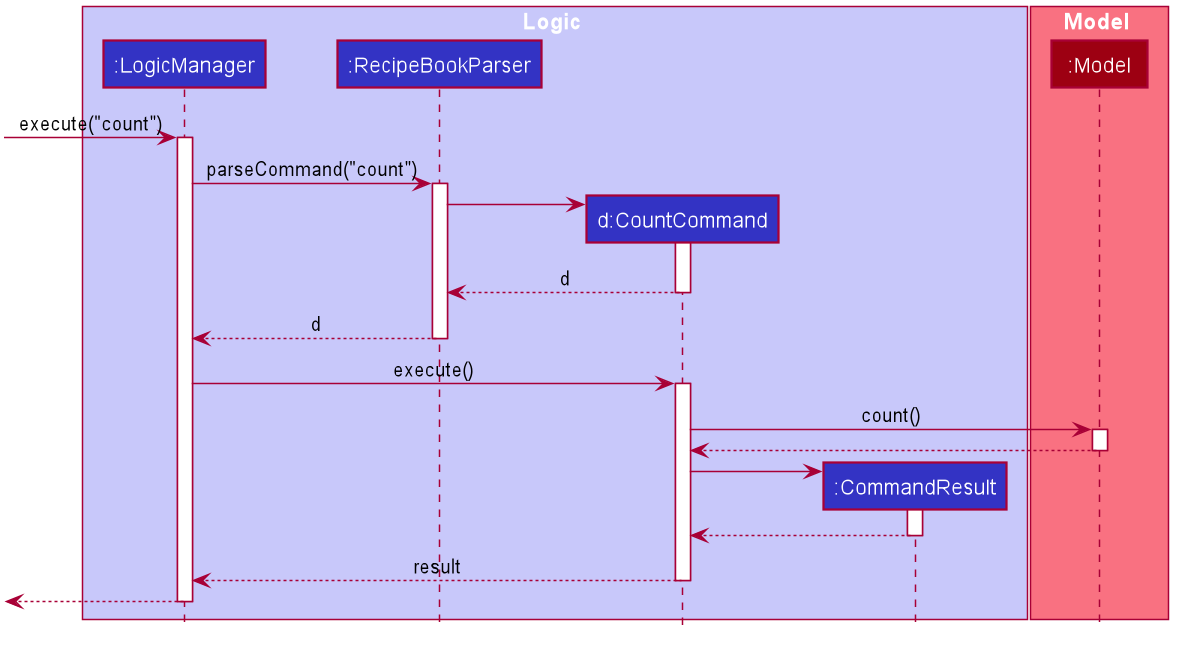

The diagram above was rendered by PlantUML. Its source (embedded in the PNG):
@startuml CountSequenceDiagram








skinparam BackgroundColor #FFFFFFF

skinparam Shadowing false

skinparam Class {
    FontColor #FFFFFF
    BorderThickness 1
    BorderColor #FFFFFF
    StereotypeFontColor #FFFFFF
    FontName Arial
}

skinparam Actor {
    BorderColor #000000
    Color #000000
    FontName Arial
}

skinparam Sequence {
    MessageAlign center
    BoxFontSize 15
    BoxPadding 0
    BoxFontColor #FFFFFF
    FontName Arial
}

skinparam Participant {
    FontColor #FFFFFFF
    Padding 20
}

skinparam MinClassWidth 50
skinparam ParticipantPadding 10
skinparam Shadowing false
skinparam DefaultTextAlignment center
skinparam packageStyle Rectangle

hide footbox
hide members
hide circle

box Logic #C8C8FA
participant ":LogicManager" as LogicManager #3333C4
participant ":RecipeBookParser" as RecipeBookParser #3333C4
participant "d:CountCommand" as CountCommand #3333C4
participant ":CommandResult" as CommandResult #3333C4
end box

box Model #F97181
participant ":Model" as Model #9D0012
end box

[-> LogicManager : execute("count")
activate LogicManager

LogicManager -> RecipeBookParser : parseCommand("count")
activate RecipeBookParser

create CountCommand
RecipeBookParser -> CountCommand
activate CountCommand

CountCommand --> RecipeBookParser : d
deactivate CountCommand

RecipeBookParser --> LogicManager : d
deactivate RecipeBookParser

LogicManager -> CountCommand : execute()
activate CountCommand

CountCommand -> Model : count()
activate Model

Model --> CountCommand
deactivate Model

create CommandResult
CountCommand -> CommandResult
activate CommandResult

CommandResult --> CountCommand
deactivate CommandResult

CountCommand --> LogicManager : result
deactivate CountCommand

[<--LogicManager
deactivate LogicManager
@enduml